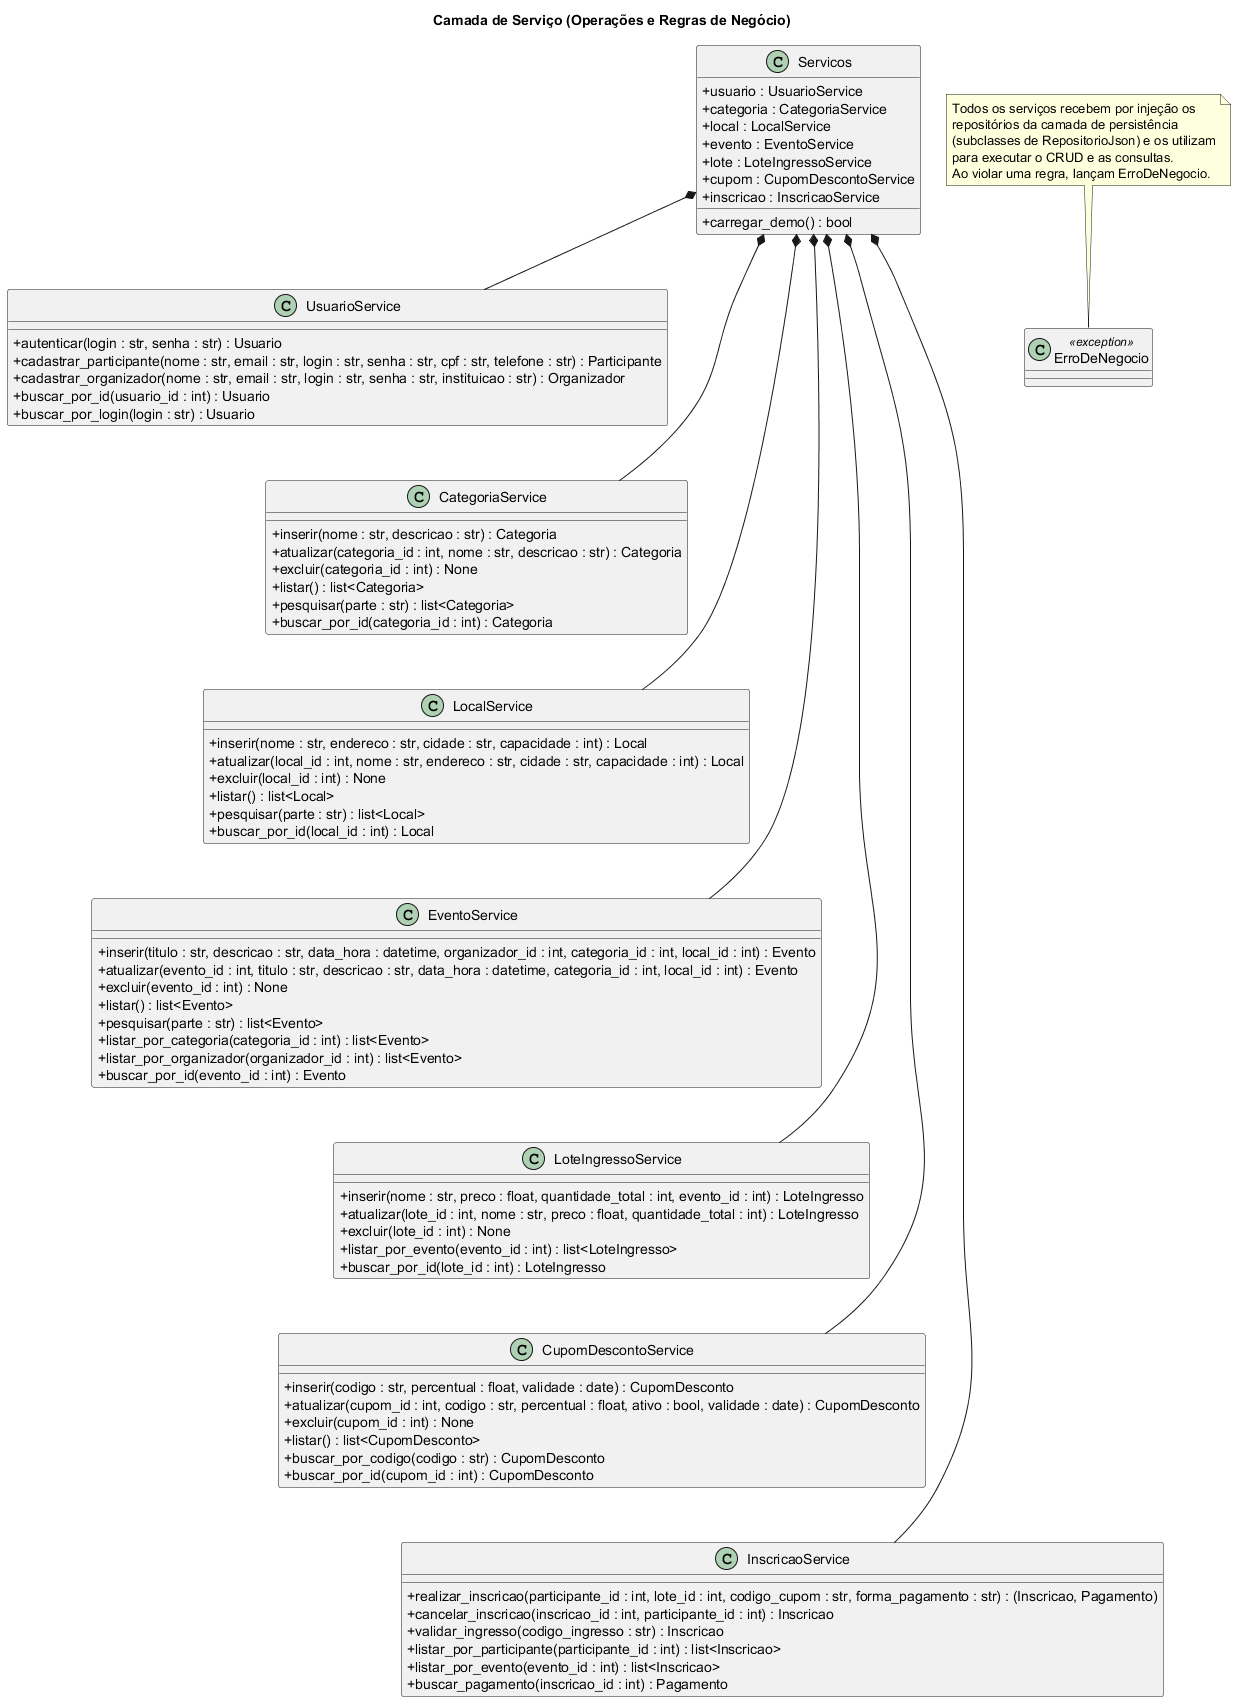

The diagram above was rendered by PlantUML. Its source (embedded in the PNG):
@startuml diagrama_classes_servico
' Diagrama de Classes de Operações (View/Service) - GestEventos - Tarefa 2
' Renderize em https://www.plantuml.com/plantuml ou na extensao PlantUML do VS Code.
skinparam classAttributeIconSize 0
skinparam nodesep 25
skinparam ranksep 55
title Camada de Serviço (Operações e Regras de Negócio)

class Servicos {
  + usuario : UsuarioService
  + categoria : CategoriaService
  + local : LocalService
  + evento : EventoService
  + lote : LoteIngressoService
  + cupom : CupomDescontoService
  + inscricao : InscricaoService
  + carregar_demo() : bool
}

class UsuarioService {
  + autenticar(login : str, senha : str) : Usuario
  + cadastrar_participante(nome : str, email : str, login : str, senha : str, cpf : str, telefone : str) : Participante
  + cadastrar_organizador(nome : str, email : str, login : str, senha : str, instituicao : str) : Organizador
  + buscar_por_id(usuario_id : int) : Usuario
  + buscar_por_login(login : str) : Usuario
}

class CategoriaService {
  + inserir(nome : str, descricao : str) : Categoria
  + atualizar(categoria_id : int, nome : str, descricao : str) : Categoria
  + excluir(categoria_id : int) : None
  + listar() : list<Categoria>
  + pesquisar(parte : str) : list<Categoria>
  + buscar_por_id(categoria_id : int) : Categoria
}

class LocalService {
  + inserir(nome : str, endereco : str, cidade : str, capacidade : int) : Local
  + atualizar(local_id : int, nome : str, endereco : str, cidade : str, capacidade : int) : Local
  + excluir(local_id : int) : None
  + listar() : list<Local>
  + pesquisar(parte : str) : list<Local>
  + buscar_por_id(local_id : int) : Local
}

class EventoService {
  + inserir(titulo : str, descricao : str, data_hora : datetime, organizador_id : int, categoria_id : int, local_id : int) : Evento
  + atualizar(evento_id : int, titulo : str, descricao : str, data_hora : datetime, categoria_id : int, local_id : int) : Evento
  + excluir(evento_id : int) : None
  + listar() : list<Evento>
  + pesquisar(parte : str) : list<Evento>
  + listar_por_categoria(categoria_id : int) : list<Evento>
  + listar_por_organizador(organizador_id : int) : list<Evento>
  + buscar_por_id(evento_id : int) : Evento
}

class LoteIngressoService {
  + inserir(nome : str, preco : float, quantidade_total : int, evento_id : int) : LoteIngresso
  + atualizar(lote_id : int, nome : str, preco : float, quantidade_total : int) : LoteIngresso
  + excluir(lote_id : int) : None
  + listar_por_evento(evento_id : int) : list<LoteIngresso>
  + buscar_por_id(lote_id : int) : LoteIngresso
}

class CupomDescontoService {
  + inserir(codigo : str, percentual : float, validade : date) : CupomDesconto
  + atualizar(cupom_id : int, codigo : str, percentual : float, ativo : bool, validade : date) : CupomDesconto
  + excluir(cupom_id : int) : None
  + listar() : list<CupomDesconto>
  + buscar_por_codigo(codigo : str) : CupomDesconto
  + buscar_por_id(cupom_id : int) : CupomDesconto
}

class InscricaoService {
  + realizar_inscricao(participante_id : int, lote_id : int, codigo_cupom : str, forma_pagamento : str) : (Inscricao, Pagamento)
  + cancelar_inscricao(inscricao_id : int, participante_id : int) : Inscricao
  + validar_ingresso(codigo_ingresso : str) : Inscricao
  + listar_por_participante(participante_id : int) : list<Inscricao>
  + listar_por_evento(evento_id : int) : list<Inscricao>
  + buscar_pagamento(inscricao_id : int) : Pagamento
}

class ErroDeNegocio <<exception>> {
  ' Lançada pelos serviços quando uma
  ' regra de negócio é violada.
}

note as N1
  Todos os serviços recebem por injeção os
  repositórios da camada de persistência
  (subclasses de RepositorioJson) e os utilizam
  para executar o CRUD e as consultas.
  Ao violar uma regra, lançam ErroDeNegocio.
end note

' ===== Composição: o contêiner cria e mantém os serviços =====
Servicos *-- UsuarioService
Servicos *-- CategoriaService
Servicos *-- LocalService
Servicos *-- EventoService
Servicos *-- LoteIngressoService
Servicos *-- CupomDescontoService
Servicos *-- InscricaoService

' ===== Layout: empilha os serviços em coluna (arestas ocultas) =====
UsuarioService -[hidden]down- CategoriaService
CategoriaService -[hidden]down- LocalService
LocalService -[hidden]down- EventoService
EventoService -[hidden]down- LoteIngressoService
LoteIngressoService -[hidden]down- CupomDescontoService
CupomDescontoService -[hidden]down- InscricaoService

N1 .. ErroDeNegocio

@enduml